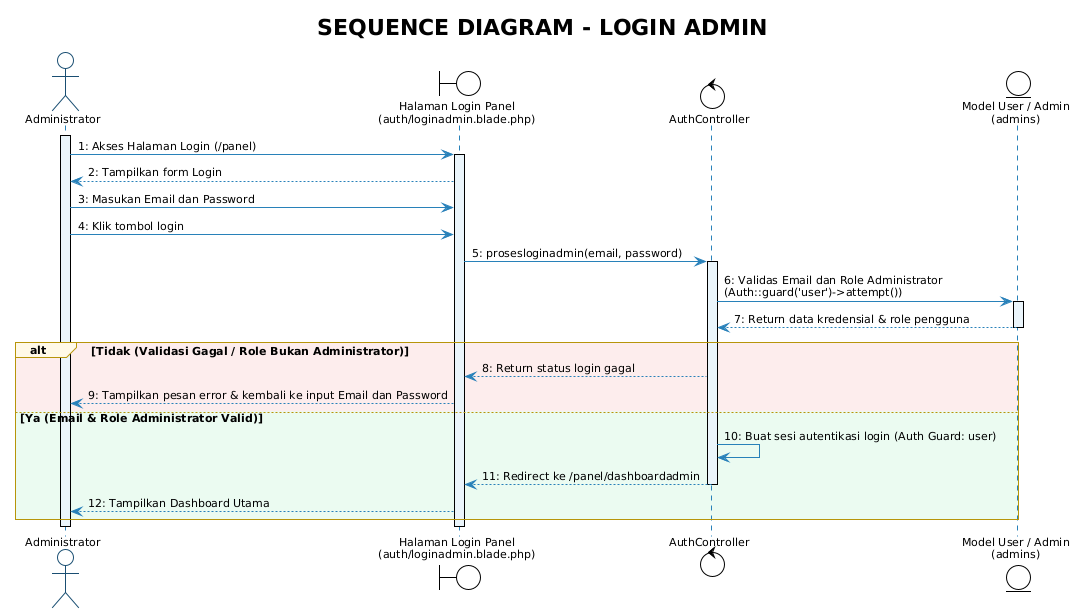

The diagram above was rendered by PlantUML. Its source (embedded in the PNG):
@startuml Sequence_Admin_Login
!theme plain
skinparam backgroundColor white
skinparam shadowing false
skinparam defaultFontName "Segoe UI"
skinparam defaultFontSize 11

skinparam sequence {
    ArrowColor #2980B9
    ActorBorderColor #1B4F72
    LifeLineBorderColor #2980B9
    LifeLineBackgroundColor #EBF5FB
    ParticipantBorderColor #1B4F72
    ParticipantBackgroundColor #EBF5FB
    ParticipantFontColor #1B2631
    GroupBorderColor #B7950B
    GroupBackgroundColor #FEF9E7
}

actor "Administrator" as Admin
boundary "Halaman Login Panel\n(auth/loginadmin.blade.php)" as View
control "AuthController" as Ctrl
entity "Model User / Admin\n(admins)" as Model

title **SEQUENCE DIAGRAM - LOGIN ADMIN**

activate Admin
Admin -> View : 1: Akses Halaman Login (/panel)
activate View
View --> Admin : 2: Tampilkan form Login

Admin -> View : 3: Masukan Email dan Password
Admin -> View : 4: Klik tombol login
View -> Ctrl : 5: prosesloginadmin(email, password)
activate Ctrl

Ctrl -> Model : 6: Validas Email dan Role Administrator\n(Auth::guard('user')->attempt())
activate Model
Model --> Ctrl : 7: Return data kredensial & role pengguna
deactivate Model

alt #FDEDEC Tidak (Validasi Gagal / Role Bukan Administrator)
    Ctrl --> View : 8: Return status login gagal
    View --> Admin : 9: Tampilkan pesan error & kembali ke input Email dan Password
else #EAFAF1 Ya (Email & Role Administrator Valid)
    Ctrl -> Ctrl : 10: Buat sesi autentikasi login (Auth Guard: user)
    Ctrl --> View : 11: Redirect ke /panel/dashboardadmin
    deactivate Ctrl
    View --> Admin : 12: Tampilkan Dashboard Utama
end

deactivate View
deactivate Admin
@enduml